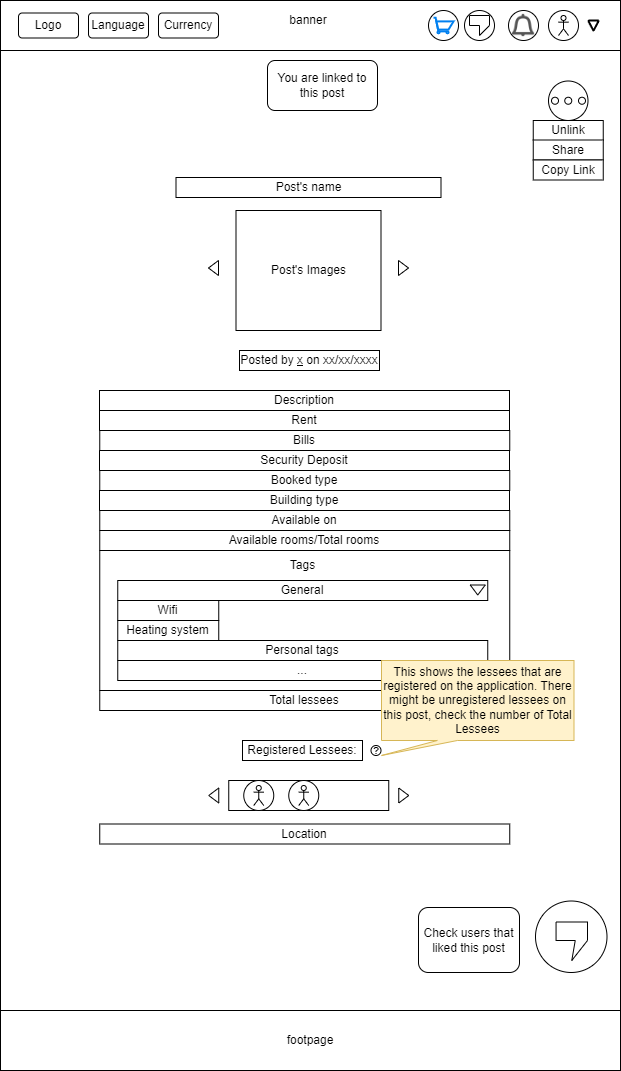

The diagram above was exported from draw.io. Its source (the exported page's mxGraphModel, read from the mxfile embedded in the PNG):
<mxGraphModel dx="2074" dy="1118" grid="1" gridSize="10" guides="1" tooltips="1" connect="1" arrows="1" fold="1" page="1" pageScale="1" pageWidth="827" pageHeight="1169" math="0" shadow="0">
  <root>
    <mxCell id="jevpeknbrTmHfBJ1SfYR-0" />
    <mxCell id="jevpeknbrTmHfBJ1SfYR-1" parent="jevpeknbrTmHfBJ1SfYR-0" />
    <mxCell id="jevpeknbrTmHfBJ1SfYR-2" value="" style="rounded=0;whiteSpace=wrap;html=1;" parent="jevpeknbrTmHfBJ1SfYR-1" vertex="1">
      <mxGeometry x="92" y="90" width="620" height="1070" as="geometry" />
    </mxCell>
    <mxCell id="jevpeknbrTmHfBJ1SfYR-3" value="" style="rounded=0;whiteSpace=wrap;html=1;" parent="jevpeknbrTmHfBJ1SfYR-1" vertex="1">
      <mxGeometry x="92" y="90" width="620" height="50" as="geometry" />
    </mxCell>
    <mxCell id="jevpeknbrTmHfBJ1SfYR-4" value="footpage" style="rounded=0;whiteSpace=wrap;html=1;" parent="jevpeknbrTmHfBJ1SfYR-1" vertex="1">
      <mxGeometry x="92" y="1100" width="620" height="60" as="geometry" />
    </mxCell>
    <mxCell id="jevpeknbrTmHfBJ1SfYR-5" value="" style="ellipse;whiteSpace=wrap;html=1;aspect=fixed;" parent="jevpeknbrTmHfBJ1SfYR-1" vertex="1">
      <mxGeometry x="640" y="100" width="30" height="30" as="geometry" />
    </mxCell>
    <mxCell id="jevpeknbrTmHfBJ1SfYR-6" value="" style="strokeWidth=2;html=1;shape=mxgraph.flowchart.merge_or_storage;whiteSpace=wrap;" parent="jevpeknbrTmHfBJ1SfYR-1" vertex="1">
      <mxGeometry x="680" y="110" width="10" height="10" as="geometry" />
    </mxCell>
    <mxCell id="jevpeknbrTmHfBJ1SfYR-8" value="" style="shape=umlActor;verticalLabelPosition=bottom;verticalAlign=top;html=1;outlineConnect=0;" parent="jevpeknbrTmHfBJ1SfYR-1" vertex="1">
      <mxGeometry x="650" y="105" width="10" height="20" as="geometry" />
    </mxCell>
    <mxCell id="jevpeknbrTmHfBJ1SfYR-9" value="" style="ellipse;whiteSpace=wrap;html=1;aspect=fixed;" parent="jevpeknbrTmHfBJ1SfYR-1" vertex="1">
      <mxGeometry x="556" y="100" width="30" height="30" as="geometry" />
    </mxCell>
    <mxCell id="jevpeknbrTmHfBJ1SfYR-10" value="" style="shape=callout;whiteSpace=wrap;html=1;perimeter=calloutPerimeter;position2=0.5;size=10;position=0.5;" parent="jevpeknbrTmHfBJ1SfYR-1" vertex="1">
      <mxGeometry x="561" y="105" width="20" height="20" as="geometry" />
    </mxCell>
    <mxCell id="jevpeknbrTmHfBJ1SfYR-11" value="Post's Images" style="rounded=0;whiteSpace=wrap;html=1;" parent="jevpeknbrTmHfBJ1SfYR-1" vertex="1">
      <mxGeometry x="327.5" y="300" width="145" height="120" as="geometry" />
    </mxCell>
    <mxCell id="jevpeknbrTmHfBJ1SfYR-12" value="" style="rounded=0;whiteSpace=wrap;html=1;" parent="jevpeknbrTmHfBJ1SfYR-1" vertex="1">
      <mxGeometry x="191.25" y="640" width="410" height="140" as="geometry" />
    </mxCell>
    <mxCell id="jevpeknbrTmHfBJ1SfYR-13" value="Security Deposit" style="rounded=0;whiteSpace=wrap;html=1;" parent="jevpeknbrTmHfBJ1SfYR-1" vertex="1">
      <mxGeometry x="191" y="540" width="410" height="20" as="geometry" />
    </mxCell>
    <mxCell id="jevpeknbrTmHfBJ1SfYR-14" value="Rent" style="rounded=0;whiteSpace=wrap;html=1;" parent="jevpeknbrTmHfBJ1SfYR-1" vertex="1">
      <mxGeometry x="191" y="500" width="410" height="20" as="geometry" />
    </mxCell>
    <mxCell id="jevpeknbrTmHfBJ1SfYR-15" value="Posted by &lt;u&gt;x&lt;/u&gt;&amp;nbsp;on xx/xx/xxxx" style="rounded=0;whiteSpace=wrap;html=1;" parent="jevpeknbrTmHfBJ1SfYR-1" vertex="1">
      <mxGeometry x="331" y="440" width="140" height="20" as="geometry" />
    </mxCell>
    <mxCell id="jevpeknbrTmHfBJ1SfYR-16" value="Post's name" style="rounded=0;whiteSpace=wrap;html=1;" parent="jevpeknbrTmHfBJ1SfYR-1" vertex="1">
      <mxGeometry x="267.5" y="267" width="265" height="20" as="geometry" />
    </mxCell>
    <mxCell id="jevpeknbrTmHfBJ1SfYR-17" value="Location" style="rounded=0;whiteSpace=wrap;html=1;" parent="jevpeknbrTmHfBJ1SfYR-1" vertex="1">
      <mxGeometry x="191.25" y="913.5" width="410" height="20" as="geometry" />
    </mxCell>
    <mxCell id="jevpeknbrTmHfBJ1SfYR-18" value="Bills" style="rounded=0;whiteSpace=wrap;html=1;" parent="jevpeknbrTmHfBJ1SfYR-1" vertex="1">
      <mxGeometry x="191.25" y="520" width="410" height="20" as="geometry" />
    </mxCell>
    <mxCell id="jevpeknbrTmHfBJ1SfYR-19" value="Available rooms/Total rooms" style="rounded=0;whiteSpace=wrap;html=1;" parent="jevpeknbrTmHfBJ1SfYR-1" vertex="1">
      <mxGeometry x="191.25" y="620" width="410" height="20" as="geometry" />
    </mxCell>
    <mxCell id="jevpeknbrTmHfBJ1SfYR-20" value="Total lessees" style="rounded=0;whiteSpace=wrap;html=1;" parent="jevpeknbrTmHfBJ1SfYR-1" vertex="1">
      <mxGeometry x="191.25" y="780" width="410" height="20" as="geometry" />
    </mxCell>
    <mxCell id="jevpeknbrTmHfBJ1SfYR-21" value="Description" style="rounded=0;whiteSpace=wrap;html=1;" parent="jevpeknbrTmHfBJ1SfYR-1" vertex="1">
      <mxGeometry x="191" y="480" width="410" height="20" as="geometry" />
    </mxCell>
    <mxCell id="jevpeknbrTmHfBJ1SfYR-22" value="" style="ellipse;whiteSpace=wrap;html=1;aspect=fixed;" parent="jevpeknbrTmHfBJ1SfYR-1" vertex="1">
      <mxGeometry x="627" y="990.5" width="71.5" height="71.5" as="geometry" />
    </mxCell>
    <mxCell id="jevpeknbrTmHfBJ1SfYR-23" value="" style="shape=callout;whiteSpace=wrap;html=1;perimeter=calloutPerimeter;size=20;position=0.61;" parent="jevpeknbrTmHfBJ1SfYR-1" vertex="1">
      <mxGeometry x="647.56" y="1011.5" width="31.44" height="38.5" as="geometry" />
    </mxCell>
    <mxCell id="jevpeknbrTmHfBJ1SfYR-29" value="Booked type" style="rounded=0;whiteSpace=wrap;html=1;" parent="jevpeknbrTmHfBJ1SfYR-1" vertex="1">
      <mxGeometry x="191.25" y="560" width="410" height="20" as="geometry" />
    </mxCell>
    <mxCell id="jevpeknbrTmHfBJ1SfYR-30" value="Tags" style="text;html=1;align=center;verticalAlign=middle;resizable=0;points=[];autosize=1;strokeColor=none;fillColor=none;" parent="jevpeknbrTmHfBJ1SfYR-1" vertex="1">
      <mxGeometry x="369.25" y="640" width="50" height="30" as="geometry" />
    </mxCell>
    <mxCell id="jevpeknbrTmHfBJ1SfYR-31" value="Building type" style="rounded=0;whiteSpace=wrap;html=1;" parent="jevpeknbrTmHfBJ1SfYR-1" vertex="1">
      <mxGeometry x="191" y="580" width="410" height="20" as="geometry" />
    </mxCell>
    <mxCell id="jevpeknbrTmHfBJ1SfYR-32" value="" style="rounded=0;whiteSpace=wrap;html=1;" parent="jevpeknbrTmHfBJ1SfYR-1" vertex="1">
      <mxGeometry x="320.25" y="870" width="160" height="30" as="geometry" />
    </mxCell>
    <mxCell id="jevpeknbrTmHfBJ1SfYR-33" value="" style="ellipse;whiteSpace=wrap;html=1;aspect=fixed;" parent="jevpeknbrTmHfBJ1SfYR-1" vertex="1">
      <mxGeometry x="335.25" y="870" width="30" height="30" as="geometry" />
    </mxCell>
    <mxCell id="jevpeknbrTmHfBJ1SfYR-34" value="" style="shape=umlActor;verticalLabelPosition=bottom;verticalAlign=top;html=1;outlineConnect=0;" parent="jevpeknbrTmHfBJ1SfYR-1" vertex="1">
      <mxGeometry x="345.25" y="875" width="10" height="20" as="geometry" />
    </mxCell>
    <mxCell id="jevpeknbrTmHfBJ1SfYR-35" value="" style="ellipse;whiteSpace=wrap;html=1;aspect=fixed;" parent="jevpeknbrTmHfBJ1SfYR-1" vertex="1">
      <mxGeometry x="380.25" y="870" width="30" height="30" as="geometry" />
    </mxCell>
    <mxCell id="jevpeknbrTmHfBJ1SfYR-36" value="" style="shape=umlActor;verticalLabelPosition=bottom;verticalAlign=top;html=1;outlineConnect=0;" parent="jevpeknbrTmHfBJ1SfYR-1" vertex="1">
      <mxGeometry x="390.25" y="875" width="10" height="20" as="geometry" />
    </mxCell>
    <mxCell id="jevpeknbrTmHfBJ1SfYR-39" value="Registered Lessees:" style="rounded=0;whiteSpace=wrap;html=1;" parent="jevpeknbrTmHfBJ1SfYR-1" vertex="1">
      <mxGeometry x="334" y="830" width="120" height="20" as="geometry" />
    </mxCell>
    <mxCell id="jevpeknbrTmHfBJ1SfYR-40" value="General" style="rounded=0;whiteSpace=wrap;html=1;" parent="jevpeknbrTmHfBJ1SfYR-1" vertex="1">
      <mxGeometry x="209.25" y="670" width="370" height="20" as="geometry" />
    </mxCell>
    <mxCell id="jevpeknbrTmHfBJ1SfYR-41" value="Personal tags" style="rounded=0;whiteSpace=wrap;html=1;" parent="jevpeknbrTmHfBJ1SfYR-1" vertex="1">
      <mxGeometry x="209.25" y="730" width="370" height="20" as="geometry" />
    </mxCell>
    <mxCell id="jevpeknbrTmHfBJ1SfYR-42" value="" style="triangle;whiteSpace=wrap;html=1;" parent="jevpeknbrTmHfBJ1SfYR-1" vertex="1">
      <mxGeometry x="490.25" y="877.5" width="10" height="15" as="geometry" />
    </mxCell>
    <mxCell id="jevpeknbrTmHfBJ1SfYR-43" value="" style="triangle;whiteSpace=wrap;html=1;rotation=-180;" parent="jevpeknbrTmHfBJ1SfYR-1" vertex="1">
      <mxGeometry x="300.25" y="877.5" width="10" height="15" as="geometry" />
    </mxCell>
    <mxCell id="jevpeknbrTmHfBJ1SfYR-44" value="Logo" style="rounded=1;whiteSpace=wrap;html=1;" parent="jevpeknbrTmHfBJ1SfYR-1" vertex="1">
      <mxGeometry x="110" y="102.5" width="60" height="25" as="geometry" />
    </mxCell>
    <mxCell id="jevpeknbrTmHfBJ1SfYR-45" value="Language" style="rounded=1;whiteSpace=wrap;html=1;" parent="jevpeknbrTmHfBJ1SfYR-1" vertex="1">
      <mxGeometry x="180" y="102.5" width="60" height="25" as="geometry" />
    </mxCell>
    <mxCell id="jevpeknbrTmHfBJ1SfYR-46" value="Currency" style="rounded=1;whiteSpace=wrap;html=1;" parent="jevpeknbrTmHfBJ1SfYR-1" vertex="1">
      <mxGeometry x="250" y="102.5" width="60" height="25" as="geometry" />
    </mxCell>
    <mxCell id="jevpeknbrTmHfBJ1SfYR-47" value="" style="ellipse;whiteSpace=wrap;html=1;aspect=fixed;" parent="jevpeknbrTmHfBJ1SfYR-1" vertex="1">
      <mxGeometry x="600" y="100" width="30" height="30" as="geometry" />
    </mxCell>
    <mxCell id="jevpeknbrTmHfBJ1SfYR-48" value="" style="shape=image;verticalLabelPosition=bottom;labelBackgroundColor=default;verticalAlign=top;aspect=fixed;imageAspect=0;image=data:image/png,(base64 omitted: 39564 chars);" parent="jevpeknbrTmHfBJ1SfYR-1" vertex="1">
      <mxGeometry x="601.25" y="101.25" width="27.5" height="27.5" as="geometry" />
    </mxCell>
    <mxCell id="jevpeknbrTmHfBJ1SfYR-49" value="&lt;div&gt;banner&lt;/div&gt;" style="text;html=1;strokeColor=none;fillColor=none;align=center;verticalAlign=middle;whiteSpace=wrap;rounded=0;" parent="jevpeknbrTmHfBJ1SfYR-1" vertex="1">
      <mxGeometry x="370" y="95" width="60" height="30" as="geometry" />
    </mxCell>
    <mxCell id="jevpeknbrTmHfBJ1SfYR-66" value="" style="ellipse;whiteSpace=wrap;html=1;" parent="jevpeknbrTmHfBJ1SfYR-1" vertex="1">
      <mxGeometry x="363" y="560" width="2.5" as="geometry" />
    </mxCell>
    <mxCell id="CaUdoI8DClpX5DV_T0xl-0" value="" style="triangle;whiteSpace=wrap;html=1;" parent="jevpeknbrTmHfBJ1SfYR-1" vertex="1">
      <mxGeometry x="490" y="350" width="10" height="15" as="geometry" />
    </mxCell>
    <mxCell id="CaUdoI8DClpX5DV_T0xl-1" value="" style="triangle;whiteSpace=wrap;html=1;rotation=-180;" parent="jevpeknbrTmHfBJ1SfYR-1" vertex="1">
      <mxGeometry x="300" y="350" width="10" height="15" as="geometry" />
    </mxCell>
    <mxCell id="CaUdoI8DClpX5DV_T0xl-2" value="..." style="rounded=0;whiteSpace=wrap;html=1;" parent="jevpeknbrTmHfBJ1SfYR-1" vertex="1">
      <mxGeometry x="209.25" y="750" width="370" height="20" as="geometry" />
    </mxCell>
    <mxCell id="CaUdoI8DClpX5DV_T0xl-3" value="" style="triangle;whiteSpace=wrap;html=1;rotation=90;" parent="jevpeknbrTmHfBJ1SfYR-1" vertex="1">
      <mxGeometry x="564.25" y="672" width="10" height="15" as="geometry" />
    </mxCell>
    <mxCell id="CaUdoI8DClpX5DV_T0xl-5" value="Wifi" style="rounded=0;whiteSpace=wrap;html=1;" parent="jevpeknbrTmHfBJ1SfYR-1" vertex="1">
      <mxGeometry x="209.25" y="690" width="101" height="20" as="geometry" />
    </mxCell>
    <mxCell id="CaUdoI8DClpX5DV_T0xl-6" value="Heating system" style="rounded=0;whiteSpace=wrap;html=1;" parent="jevpeknbrTmHfBJ1SfYR-1" vertex="1">
      <mxGeometry x="209.25" y="710" width="101" height="20" as="geometry" />
    </mxCell>
    <mxCell id="znuz5rSKZTTlFxBseMHT-0" value="Available on" style="rounded=0;whiteSpace=wrap;html=1;" parent="jevpeknbrTmHfBJ1SfYR-1" vertex="1">
      <mxGeometry x="191.25" y="600" width="410" height="20" as="geometry" />
    </mxCell>
    <mxCell id="znuz5rSKZTTlFxBseMHT-4" value="&lt;font style=&quot;font-size: 10px;&quot;&gt;&lt;b&gt;?&lt;/b&gt;&lt;/font&gt;" style="ellipse;whiteSpace=wrap;html=1;aspect=fixed;" parent="jevpeknbrTmHfBJ1SfYR-1" vertex="1">
      <mxGeometry x="462.5" y="835" width="10" height="10" as="geometry" />
    </mxCell>
    <mxCell id="znuz5rSKZTTlFxBseMHT-5" value="This shows the lessees that are registered on the application. There might be unregistered lessees on this post, check the number of Total Lessees" style="shape=callout;whiteSpace=wrap;html=1;perimeter=calloutPerimeter;position2=0;size=15;position=0.29;fillColor=#fff2cc;strokeColor=#d6b656;" parent="jevpeknbrTmHfBJ1SfYR-1" vertex="1">
      <mxGeometry x="473" y="750" width="192.5" height="95" as="geometry" />
    </mxCell>
    <mxCell id="1a45jVT8oAiNAoQH7Nzl-0" value="" style="ellipse;whiteSpace=wrap;html=1;aspect=fixed;" parent="jevpeknbrTmHfBJ1SfYR-1" vertex="1">
      <mxGeometry x="520" y="100" width="30" height="30" as="geometry" />
    </mxCell>
    <mxCell id="1a45jVT8oAiNAoQH7Nzl-1" value="" style="html=1;verticalLabelPosition=bottom;align=center;labelBackgroundColor=#ffffff;verticalAlign=top;strokeWidth=2;strokeColor=#0080F0;shadow=0;dashed=0;shape=mxgraph.ios7.icons.shopping_cart;" parent="jevpeknbrTmHfBJ1SfYR-1" vertex="1">
      <mxGeometry x="525" y="107.25" width="20" height="15.5" as="geometry" />
    </mxCell>
    <mxCell id="lix78JDmxeVpIcx0UBYF-0" style="edgeStyle=orthogonalEdgeStyle;rounded=0;orthogonalLoop=1;jettySize=auto;html=1;exitX=0.5;exitY=1;exitDx=0;exitDy=0;" edge="1" parent="jevpeknbrTmHfBJ1SfYR-1">
      <mxGeometry relative="1" as="geometry">
        <mxPoint x="655" y="167" as="sourcePoint" />
        <mxPoint x="655" y="167" as="targetPoint" />
      </mxGeometry>
    </mxCell>
    <mxCell id="lix78JDmxeVpIcx0UBYF-1" value="" style="ellipse;whiteSpace=wrap;html=1;aspect=fixed;" vertex="1" parent="jevpeknbrTmHfBJ1SfYR-1">
      <mxGeometry x="640" y="170.5" width="39.5" height="39.5" as="geometry" />
    </mxCell>
    <mxCell id="lix78JDmxeVpIcx0UBYF-2" value="" style="ellipse;whiteSpace=wrap;html=1;aspect=fixed;" vertex="1" parent="jevpeknbrTmHfBJ1SfYR-1">
      <mxGeometry x="643" y="186.75" width="7" height="7" as="geometry" />
    </mxCell>
    <mxCell id="lix78JDmxeVpIcx0UBYF-3" value="" style="ellipse;whiteSpace=wrap;html=1;aspect=fixed;" vertex="1" parent="jevpeknbrTmHfBJ1SfYR-1">
      <mxGeometry x="656.25" y="186.75" width="7" height="7" as="geometry" />
    </mxCell>
    <mxCell id="lix78JDmxeVpIcx0UBYF-4" value="" style="ellipse;whiteSpace=wrap;html=1;aspect=fixed;" vertex="1" parent="jevpeknbrTmHfBJ1SfYR-1">
      <mxGeometry x="670" y="186.75" width="7" height="7" as="geometry" />
    </mxCell>
    <mxCell id="lix78JDmxeVpIcx0UBYF-5" value="Unlink" style="rounded=0;whiteSpace=wrap;html=1;" vertex="1" parent="jevpeknbrTmHfBJ1SfYR-1">
      <mxGeometry x="624.75" y="210" width="70" height="20" as="geometry" />
    </mxCell>
    <mxCell id="lix78JDmxeVpIcx0UBYF-6" value="Share" style="rounded=0;whiteSpace=wrap;html=1;" vertex="1" parent="jevpeknbrTmHfBJ1SfYR-1">
      <mxGeometry x="624.75" y="229.5" width="70" height="20" as="geometry" />
    </mxCell>
    <mxCell id="lix78JDmxeVpIcx0UBYF-7" value="Copy Link" style="rounded=0;whiteSpace=wrap;html=1;" vertex="1" parent="jevpeknbrTmHfBJ1SfYR-1">
      <mxGeometry x="624.75" y="249.5" width="70" height="20" as="geometry" />
    </mxCell>
    <mxCell id="lix78JDmxeVpIcx0UBYF-8" value="Check users that liked this post" style="rounded=1;whiteSpace=wrap;html=1;" vertex="1" parent="jevpeknbrTmHfBJ1SfYR-1">
      <mxGeometry x="510" y="997" width="101" height="65" as="geometry" />
    </mxCell>
    <mxCell id="lix78JDmxeVpIcx0UBYF-9" value="You are linked to this post" style="rounded=1;whiteSpace=wrap;html=1;" vertex="1" parent="jevpeknbrTmHfBJ1SfYR-1">
      <mxGeometry x="359" y="150" width="110" height="50" as="geometry" />
    </mxCell>
  </root>
</mxGraphModel>